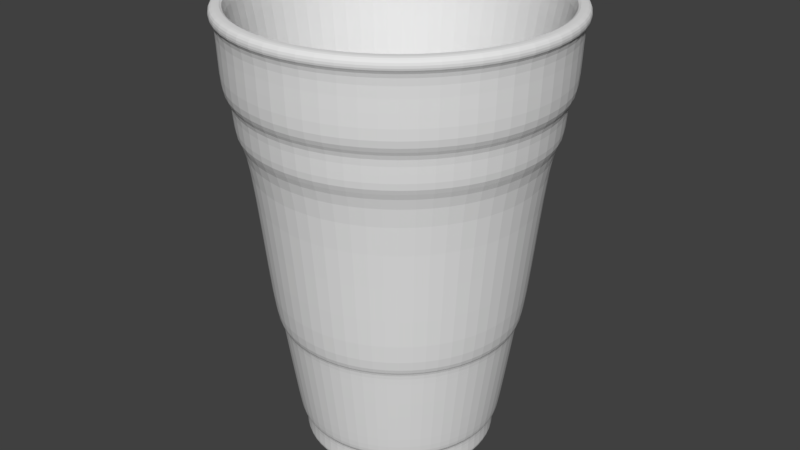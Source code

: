 # Source: cup01.blend  (saved by Blender 2.79.0; exported with 4.5.12 LTS)
import bpy
from mathutils import Matrix  # noqa: F401  (used for matrix-valued properties, if any)

bpy.ops.wm.read_factory_settings(use_empty=True)
scene = bpy.context.scene
scene.name = 'Scene'

# ---- collections
col_collection_2 = bpy.data.collections.new('Collection 2'); scene.collection.children.link(col_collection_2)

# ---- world
world_world = bpy.data.worlds.new('World'); scene.world = world_world
world_world.color = (0.05088, 0.05088, 0.05088)
world_world.use_sun_shadow = False
world_world.sun_shadow_jitter_overblur = 0.0
world_world.cycles.sampling_method = 'MANUAL'

# ---- meshes
me_cylinder_003 = bpy.data.meshes.new('Cylinder.003')
me_cylinder_003.from_pydata([(-0.1141, 2.839, 1.052), (-0.1141, 2.64, 1.257), (0.9725, 2.623, 1.052), (0.896, 2.439, 1.257), (1.894, 2.008, 1.052), (1.752, 1.866, 1.257), (2.509, 1.087, 1.052), (2.324, 1.01, 1.257), (2.725, -8.254e-08, 1.052), (2.525, -8.029e-08, 1.257), (2.509, -1.087, 1.052), (2.324, -1.01, 1.257), (1.894, -2.008, 1.052), (1.752, -1.866, 1.257), (0.9725, -2.623, 1.052), (0.896, -2.439, 1.257), (-0.1141, -2.839, 1.052), (-0.1141, -2.64, 1.257), (-1.201, -2.623, 1.052), (-1.124, -2.439, 1.257), (-2.122, -2.008, 1.052), (-1.981, -1.866, 1.257), (-2.737, -1.087, 1.052), (-2.553, -1.01, 1.257), (-2.954, 6.862e-08, 1.052), (-2.754, 4.971e-08, 1.257), (-2.737, 1.087, 1.052), (-2.553, 1.01, 1.257), (-2.122, 2.008, 1.052), (-1.981, 1.866, 1.257), (-1.201, 2.623, 1.052), (-1.124, 2.439, 1.257), (-0.1141, 2.943, 1.052), (1.012, 2.719, 1.052), (1.967, 2.081, 1.052), (2.605, 1.126, 1.052), (2.829, -8.411e-08, 1.052), (2.605, -1.126, 1.052), (1.967, -2.081, 1.052), (1.012, -2.719, 1.052), (-0.1141, -2.943, 1.052), (-1.24, -2.719, 1.052), (-2.195, -2.081, 1.052), (-2.833, -1.126, 1.052), (-3.057, 7.962e-08, 1.052), (-2.833, 1.126, 1.052), (-2.195, 2.081, 1.052), (-1.24, 2.719, 1.052), (-0.1141, 2.669, -0.1326), (0.9072, 2.466, -0.1326), (1.773, 1.887, -0.1326), (2.352, 1.021, -0.1326), (2.555, -8.125e-08, -0.1326), (2.352, -1.021, -0.1326), (1.773, -1.887, -0.1326), (0.9072, -2.466, -0.1326), (-0.1141, -2.669, -0.1326), (-1.135, -2.466, -0.1326), (-2.001, -1.887, -0.1326), (-2.58, -1.021, -0.1326), (-2.783, 5.176e-08, -0.1326), (-2.58, 1.021, -0.1326), (-2.001, 1.887, -0.1326), (-1.135, 2.466, -0.1326), (-0.1141, 2.839, -0.1326), (0.9725, 2.623, -0.1326), (1.894, 2.008, -0.1326), (2.509, 1.087, -0.1326), (2.725, -8.254e-08, -0.1326), (2.509, -1.087, -0.1326), (1.894, -2.008, -0.1326), (0.9725, -2.623, -0.1326), (-0.1141, -2.839, -0.1326), (-1.201, -2.623, -0.1326), (-2.122, -2.008, -0.1326), (-2.737, -1.087, -0.1326), (-2.954, 6.862e-08, -0.1326), (-2.737, 1.087, -0.1326), (-2.122, 2.008, -0.1326), (-1.201, 2.623, -0.1326), (-0.1141, 2.473, -0.861), (0.8322, 2.285, -0.861), (1.634, 1.749, -0.861), (2.171, 0.9463, -0.861), (2.359, -1.006e-07, -0.861), (2.171, -0.9463, -0.861), (1.634, -1.749, -0.861), (0.8322, -2.285, -0.861), (-0.1141, -2.473, -0.861), (-1.06, -2.285, -0.861), (-1.863, -1.749, -0.861), (-2.399, -0.9463, -0.861), (-2.587, 3.539e-08, -0.861), (-2.399, 0.9463, -0.861), (-1.863, 1.749, -0.861), (-1.06, 2.285, -0.861), (-0.1141, 2.669, -0.861), (0.9072, 2.466, -0.861), (1.773, 1.887, -0.861), (2.352, 1.021, -0.861), (2.555, -8.125e-08, -0.861), (2.352, -1.021, -0.861), (1.773, -1.887, -0.861), (0.9072, -2.466, -0.861), (-0.1141, -2.669, -0.861), (-1.135, -2.466, -0.861), (-2.001, -1.887, -0.861), (-2.58, -1.021, -0.861), (-2.783, 5.176e-08, -0.861), (-2.58, 1.021, -0.861), (-2.001, 1.887, -0.861), (-1.135, 2.466, -0.861), (-0.1141, 2.071, -4.119), (0.6783, 1.913, -4.119), (1.35, 1.464, -4.119), (1.799, 0.7924, -4.119), (1.957, -9.972e-08, -4.119), (1.799, -0.7924, -4.119), (1.35, -1.464, -4.119), (0.6783, -1.913, -4.119), (-0.1141, -2.071, -4.119), (-0.9065, -1.913, -4.119), (-1.578, -1.464, -4.119), (-2.027, -0.7924, -4.119), (-2.185, 1.839e-08, -4.119), (-2.027, 0.7924, -4.119), (-1.578, 1.464, -4.119), (-0.9065, 1.913, -4.119), (-0.1141, 2.177, -4.119), (0.7191, 2.011, -4.119), (1.425, 1.539, -4.119), (1.897, 0.8332, -4.119), (2.063, -8.678e-08, -4.119), (1.897, -0.8332, -4.119), (1.425, -1.539, -4.119), (0.7191, -2.011, -4.119), (-0.1141, -2.177, -4.119), (-0.9472, -2.011, -4.119), (-1.654, -1.539, -4.119), (-2.126, -0.8332, -4.119), (-2.291, 3.294e-08, -4.119), (-2.126, 0.8332, -4.119), (-1.654, 1.539, -4.119), (-0.9472, 2.011, -4.119), (-0.1141, 1.703, -6.0), (0.5376, 1.573, -6.0), (1.09, 1.204, -6.0), (1.459, 0.6517, -6.0), (1.589, -1.073e-07, -6.0), (1.459, -0.6517, -6.0), (1.09, -1.204, -6.0), (0.5376, -1.573, -6.0), (-0.1141, -1.703, -6.0), (-0.7658, -1.573, -6.0), (-1.318, -1.204, -6.0), (-1.688, -0.6517, -6.0), (-1.817, -2.491e-09, -6.0), (-1.688, 0.6517, -6.0), (-1.318, 1.204, -6.0), (-0.7658, 1.573, -6.0), (-0.1141, 1.777, -6.009), (0.5658, 1.641, -6.009), (1.142, 1.256, -6.009), (1.527, 0.6799, -6.009), (1.662, -8.261e-08, -6.009), (1.527, -0.6799, -6.009), (1.142, -1.256, -6.009), (0.5658, -1.641, -6.009), (-0.1141, -1.777, -6.009), (-0.794, -1.641, -6.009), (-1.37, -1.256, -6.009), (-1.755, -0.6799, -6.009), (-1.891, 1.872e-08, -6.009), (-1.755, 0.6799, -6.009), (-1.37, 1.256, -6.009), (-0.794, 1.641, -6.009), (-0.1141, 1.683, -6.417), (0.53, 1.555, -6.417), (1.076, 1.19, -6.417), (1.441, 0.6441, -6.417), (1.569, -1.108e-07, -6.417), (1.441, -0.6441, -6.417), (1.076, -1.19, -6.417), (0.53, -1.555, -6.417), (-0.1141, -1.683, -6.417), (-0.7582, -1.555, -6.417), (-1.304, -1.19, -6.417), (-1.669, -0.6441, -6.417), (-1.797, -6.163e-09, -6.417), (-1.669, 0.6441, -6.417), (-1.304, 1.19, -6.417), (-0.7582, 1.555, -6.417), (-0.1141, 1.7, -6.417), (0.5366, 1.571, -6.417), (1.088, 1.202, -6.417), (1.457, 0.6506, -6.417), (1.586, -1.071e-07, -6.417), (1.457, -0.6506, -6.417), (1.088, -1.202, -6.417), (0.5366, -1.571, -6.417), (-0.1141, -1.7, -6.417), (-0.7647, -1.571, -6.417), (-1.316, -1.202, -6.417), (-1.685, -0.6506, -6.417), (-1.814, -2.425e-09, -6.417), (-1.685, 0.6506, -6.417), (-1.316, 1.202, -6.417), (-0.7647, 1.571, -6.417), (-2.155, 1.834e-08, -4.369), (-1.999, -0.7809, -4.369), (1.771, -0.7809, -4.369), (1.926, -9.805e-08, -4.369), (-1.999, 0.7809, -4.369), (1.329, -1.443, -4.369), (-1.557, 1.443, -4.369), (0.6668, -1.885, -4.369), (-0.895, 1.885, -4.369), (-0.1141, -2.041, -4.369), (0.6668, 1.885, -4.369), (-0.1141, 2.041, -4.369), (-0.895, -1.885, -4.369), (1.329, 1.443, -4.369), (-1.557, -1.443, -4.369), (1.771, 0.7809, -4.369), (-1.937, 1.85e-08, -5.821), (1.57, -0.6976, -5.821), (-1.798, 0.6976, -5.821), (1.175, -1.289, -5.821), (-1.403, 1.289, -5.821), (0.5835, -1.684, -5.821), (-0.8117, 1.684, -5.821), (-0.1141, -1.823, -5.821), (0.5835, 1.684, -5.821), (-0.8117, -1.684, -5.821), (1.175, 1.289, -5.821), (-1.403, -1.289, -5.821), (1.57, 0.6976, -5.821), (-1.798, -0.6976, -5.821), (1.709, -8.547e-08, -5.821), (-0.1141, 1.823, -5.821), (1.012, 2.719, 1.257), (-0.1141, 2.943, 1.257), (1.967, 2.081, 1.257), (2.605, 1.126, 1.257), (2.829, -8.411e-08, 1.257), (2.605, -1.126, 1.257), (1.967, -2.081, 1.257), (1.012, -2.719, 1.257), (-0.1141, -2.943, 1.257), (-1.24, -2.719, 1.257), (-2.195, -2.081, 1.257), (-2.833, -1.126, 1.257), (-3.057, 7.962e-08, 1.257), (-2.833, 1.126, 1.257), (-2.195, 2.081, 1.257), (-1.24, 2.719, 1.257), (0.9357, 2.534, 1.257), (-0.1141, 2.743, 1.257), (1.826, 1.94, 1.257), (2.42, 1.05, 1.257), (2.629, -8.108e-08, 1.257), (2.42, -1.05, 1.257), (1.826, -1.94, 1.257), (0.9357, -2.534, 1.257), (-0.1141, -2.743, 1.257), (-1.164, -2.534, 1.257), (-2.054, -1.94, 1.257), (-2.648, -1.05, 1.257), (-2.857, 5.837e-08, 1.257), (-2.648, 1.05, 1.257), (-2.054, 1.94, 1.257), (-1.164, 2.534, 1.257), (-0.1141, 1.575, -6.303), (0.4886, 1.455, -6.303), (0.9996, 1.114, -6.303), (1.341, 0.6027, -6.303), (1.461, -3.288e-08, -6.303), (1.341, -0.6027, -6.303), (0.9996, -1.114, -6.303), (0.4886, -1.455, -6.303), (-0.1141, -1.575, -6.303), (-0.7168, -1.455, -6.303), (-1.228, -1.114, -6.303), (-1.569, -0.6027, -6.303), (-1.689, 4.469e-08, -6.303), (-1.569, 0.6027, -6.303), (-1.228, 1.114, -6.303), (-0.7168, 1.455, -6.303), (0.4886, 1.455, -6.205), (0.9996, 1.114, -6.205), (-0.7168, -1.455, -6.205), (-1.228, -1.114, -6.205), (1.341, 0.6027, -6.205), (-1.569, -0.6027, -6.205), (1.461, -3.288e-08, -6.205), (-1.689, 4.469e-08, -6.205), (1.341, -0.6027, -6.205), (-1.569, 0.6027, -6.205), (0.9996, -1.114, -6.205), (-1.228, 1.114, -6.205), (0.4886, -1.455, -6.205), (-0.7168, 1.455, -6.205), (-0.1141, -1.575, -6.205), (-0.1141, 1.575, -6.205)], [], [(32, 241, 240, 33), (33, 240, 242, 34), (34, 242, 243, 35), (35, 243, 244, 36), (36, 244, 245, 37), (37, 245, 246, 38), (38, 246, 247, 39), (39, 247, 248, 40), (40, 248, 249, 41), (41, 249, 250, 42), (42, 250, 251, 43), (43, 251, 252, 44), (44, 252, 253, 45), (45, 253, 254, 46), (289, 288, 273, 274), (46, 254, 255, 47), (47, 255, 241, 32), (22, 24, 76, 75), (2, 0, 32, 33), (4, 2, 33, 34), (6, 4, 34, 35), (8, 6, 35, 36), (10, 8, 36, 37), (12, 10, 37, 38), (14, 12, 38, 39), (16, 14, 39, 40), (18, 16, 40, 41), (20, 18, 41, 42), (22, 20, 42, 43), (24, 22, 43, 44), (26, 24, 44, 45), (28, 26, 45, 46), (30, 28, 46, 47), (0, 30, 47, 32), (54, 55, 103, 102), (8, 10, 69, 68), (24, 26, 77, 76), (10, 12, 70, 69), (26, 28, 78, 77), (12, 14, 71, 70), (28, 30, 79, 78), (14, 16, 72, 71), (0, 2, 65, 64), (30, 0, 64, 79), (16, 18, 73, 72), (2, 4, 66, 65), (18, 20, 74, 73), (4, 6, 67, 66), (20, 22, 75, 74), (6, 8, 68, 67), (49, 48, 64, 65), (50, 49, 65, 66), (51, 50, 66, 67), (52, 51, 67, 68), (53, 52, 68, 69), (54, 53, 69, 70), (55, 54, 70, 71), (56, 55, 71, 72), (57, 56, 72, 73), (58, 57, 73, 74), (59, 58, 74, 75), (60, 59, 75, 76), (61, 60, 76, 77), (62, 61, 77, 78), (63, 62, 78, 79), (48, 63, 79, 64), (81, 82, 130, 129), (62, 63, 111, 110), (55, 56, 104, 103), (48, 49, 97, 96), (63, 48, 96, 111), (56, 57, 105, 104), (49, 50, 98, 97), (57, 58, 106, 105), (50, 51, 99, 98), (58, 59, 107, 106), (51, 52, 100, 99), (59, 60, 108, 107), (52, 53, 101, 100), (60, 61, 109, 108), (53, 54, 102, 101), (61, 62, 110, 109), (81, 80, 96, 97), (82, 81, 97, 98), (83, 82, 98, 99), (84, 83, 99, 100), (85, 84, 100, 101), (86, 85, 101, 102), (87, 86, 102, 103), (88, 87, 103, 104), (89, 88, 104, 105), (90, 89, 105, 106), (91, 90, 106, 107), (92, 91, 107, 108), (93, 92, 108, 109), (94, 93, 109, 110), (95, 94, 110, 111), (80, 95, 111, 96), (237, 224, 172, 171), (89, 90, 138, 137), (82, 83, 131, 130), (90, 91, 139, 138), (83, 84, 132, 131), (91, 92, 140, 139), (84, 85, 133, 132), (92, 93, 141, 140), (85, 86, 134, 133), (93, 94, 142, 141), (86, 87, 135, 134), (94, 95, 143, 142), (87, 88, 136, 135), (80, 81, 129, 128), (95, 80, 128, 143), (88, 89, 137, 136), (113, 112, 128, 129), (114, 113, 129, 130), (115, 114, 130, 131), (116, 115, 131, 132), (117, 116, 132, 133), (118, 117, 133, 134), (119, 118, 134, 135), (120, 119, 135, 136), (121, 120, 136, 137), (122, 121, 137, 138), (123, 122, 138, 139), (124, 123, 139, 140), (125, 124, 140, 141), (126, 125, 141, 142), (127, 126, 142, 143), (112, 127, 143, 128), (158, 159, 207, 206), (238, 225, 165, 164), (224, 226, 173, 172), (225, 227, 166, 165), (226, 228, 174, 173), (227, 229, 167, 166), (228, 230, 175, 174), (229, 231, 168, 167), (239, 232, 161, 160), (230, 239, 160, 175), (231, 233, 169, 168), (232, 234, 162, 161), (233, 235, 170, 169), (234, 236, 163, 162), (235, 237, 171, 170), (236, 238, 164, 163), (145, 144, 160, 161), (146, 145, 161, 162), (147, 146, 162, 163), (148, 147, 163, 164), (149, 148, 164, 165), (150, 149, 165, 166), (151, 150, 166, 167), (152, 151, 167, 168), (153, 152, 168, 169), (154, 153, 169, 170), (155, 154, 170, 171), (156, 155, 171, 172), (157, 156, 172, 173), (158, 157, 173, 174), (159, 158, 174, 175), (144, 159, 175, 160), (176, 177, 178, 179, 180, 181, 182, 183, 184, 185, 186, 187, 188, 189, 190, 191), (151, 152, 200, 199), (144, 145, 193, 192), (159, 144, 192, 207), (152, 153, 201, 200), (145, 146, 194, 193), (153, 154, 202, 201), (146, 147, 195, 194), (154, 155, 203, 202), (147, 148, 196, 195), (155, 156, 204, 203), (148, 149, 197, 196), (156, 157, 205, 204), (149, 150, 198, 197), (157, 158, 206, 205), (150, 151, 199, 198), (177, 176, 192, 193), (178, 177, 193, 194), (179, 178, 194, 195), (180, 179, 195, 196), (181, 180, 196, 197), (182, 181, 197, 198), (183, 182, 198, 199), (184, 183, 199, 200), (185, 184, 200, 201), (186, 185, 201, 202), (187, 186, 202, 203), (188, 187, 203, 204), (189, 188, 204, 205), (190, 189, 205, 206), (191, 190, 206, 207), (176, 191, 207, 192), (115, 116, 211, 223), (122, 123, 209, 222), (114, 115, 223, 221), (121, 122, 222, 220), (113, 114, 221, 218), (120, 121, 220, 217), (127, 112, 219, 216), (112, 113, 218, 219), (119, 120, 217, 215), (126, 127, 216, 214), (118, 119, 215, 213), (125, 126, 214, 212), (117, 118, 213, 210), (124, 125, 212, 208), (116, 117, 210, 211), (123, 124, 208, 209), (223, 211, 238, 236), (222, 209, 237, 235), (221, 223, 236, 234), (220, 222, 235, 233), (218, 221, 234, 232), (217, 220, 233, 231), (216, 219, 239, 230), (219, 218, 232, 239), (215, 217, 231, 229), (214, 216, 230, 228), (213, 215, 229, 227), (212, 214, 228, 226), (210, 213, 227, 225), (208, 212, 226, 224), (211, 210, 225, 238), (209, 208, 224, 237), (257, 256, 240, 241), (256, 258, 242, 240), (258, 259, 243, 242), (259, 260, 244, 243), (260, 261, 245, 244), (261, 262, 246, 245), (262, 263, 247, 246), (263, 264, 248, 247), (264, 265, 249, 248), (265, 266, 250, 249), (266, 267, 251, 250), (267, 268, 252, 251), (268, 269, 253, 252), (269, 270, 254, 253), (270, 271, 255, 254), (271, 257, 241, 255), (1, 3, 256, 257), (3, 5, 258, 256), (5, 7, 259, 258), (7, 9, 260, 259), (9, 11, 261, 260), (11, 13, 262, 261), (13, 15, 263, 262), (15, 17, 264, 263), (17, 19, 265, 264), (19, 21, 266, 265), (21, 23, 267, 266), (23, 25, 268, 267), (25, 27, 269, 268), (27, 29, 270, 269), (29, 31, 271, 270), (31, 1, 257, 271), (273, 272, 287, 286, 285, 284, 283, 282, 281, 280, 279, 278, 277, 276, 275, 274), (291, 290, 281, 282), (292, 289, 274, 275), (293, 291, 282, 283), (294, 292, 275, 276), (295, 293, 283, 284), (296, 294, 276, 277), (297, 295, 284, 285), (298, 296, 277, 278), (299, 297, 285, 286), (300, 298, 278, 279), (301, 299, 286, 287), (302, 300, 279, 280), (288, 303, 272, 273), (303, 301, 287, 272), (290, 302, 280, 281), (19, 17, 302, 290), (1, 31, 301, 303), (3, 1, 303, 288), (17, 15, 300, 302), (31, 29, 299, 301), (15, 13, 298, 300), (29, 27, 297, 299), (13, 11, 296, 298), (27, 25, 295, 297), (11, 9, 294, 296), (25, 23, 293, 295), (9, 7, 292, 294), (23, 21, 291, 293), (7, 5, 289, 292), (21, 19, 290, 291), (5, 3, 288, 289)])
me_cylinder_003.use_remesh_preserve_volume = False
me_cylinder_003.use_remesh_preserve_attributes = False
me_cylinder_003.use_mirror_vertex_groups = False
me_cylinder_003.update()

# ---- objects
ob_cup = bpy.data.objects.new('Cup', me_cylinder_003)

# ---- transforms, parenting, visibility, modifiers, constraints
ob_cup.location = (-0.01894, -5.264, 2.784)
ob_cup.lineart.crease_threshold = 0.0
_m = ob_cup.modifiers.new('Subsurf', 'SUBSURF')
_m.uv_smooth = 'PRESERVE_CORNERS'
_m.quality = 2
_m.show_only_control_edges = False

# ---- collection membership
col_collection_2.objects.link(ob_cup)

# ---- scene / render settings (as saved in the file)
scene.frame_start = 1; scene.frame_end = 250; scene.frame_set(1)
scene.render.engine = 'BLENDER_EEVEE_NEXT'
scene.render.resolution_percentage = 50
scene.render.dither_intensity = 0.0
scene.cycles.use_denoising = False
scene.cycles.samples = 128
scene.cycles.sampling_pattern = 'TABULATED_SOBOL'
scene.cycles.use_adaptive_sampling = False
scene.cycles.use_light_tree = False
scene.cycles.blur_glossy = 0.0
scene.cycles.sample_clamp_indirect = 0.0
scene.view_settings.view_transform = 'Standard'
bpy.context.view_layer.update()

# ---- added for rendering (the .blend has no active camera and no usable light): camera, sun
cam_auto = bpy.data.cameras.new('AutoCamera')
cam_auto.lens = 50.0
cam_auto.sensor_width = 36.0
cam_auto.clip_end = 1000.0
ob_auto_camera = bpy.data.objects.new('AutoCamera', cam_auto)
scene.collection.objects.link(ob_auto_camera)
ob_auto_camera.location = (10.3421, -17.8341, 8.58343)
ob_auto_camera.rotation_euler = (1.09748, -7.21219e-08, 0.694738)
scene.camera = ob_auto_camera
light_auto_sun = bpy.data.lights.new('AutoSun', 'SUN')
light_auto_sun.energy = 3.0
light_auto_sun.angle = 0.0523599
ob_auto_sun = bpy.data.objects.new('AutoSun', light_auto_sun)
scene.collection.objects.link(ob_auto_sun)
ob_auto_sun.rotation_euler = (0.872665, 0.174533, 0.523599)
bpy.context.view_layer.update()
